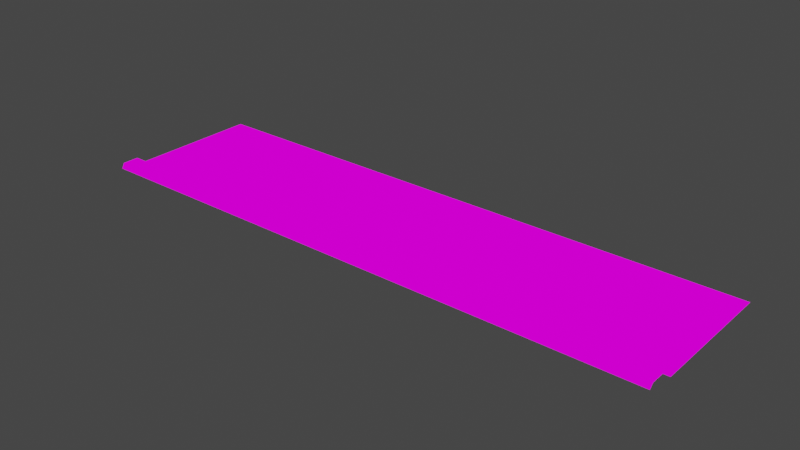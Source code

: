 # Source: Street.blend  (saved by Blender 2.92.15; exported with 4.5.12 LTS)
import bpy
from mathutils import Matrix  # noqa: F401  (used for matrix-valued properties, if any)

bpy.ops.wm.read_factory_settings(use_empty=True)
scene = bpy.context.scene
scene.name = 'Scene'

# ---- collections
col_collection = bpy.data.collections.new('Collection'); scene.collection.children.link(col_collection)

# ---- images (referenced by path relative to the original .blend; pixels are not part of the script)
import os
ASSET_DIR = os.environ.get("B2B_ASSET_DIR", "")  # directory of the original .blend (textures are referenced by path, not embedded)
HERE = os.path.dirname(os.path.abspath(__file__))  # packed textures are extracted next to this script under _unpacked/

def load_image(name, relpath, width, height, colorspace="sRGB"):
    """Load a texture the original file referenced (path relative to the .blend, or extracted next to this script)."""
    p = next((c for c in (os.path.join(HERE, relpath), os.path.join(ASSET_DIR, relpath)) if relpath and os.path.exists(c)), "")
    if p:
        img = bpy.data.images.load(p, check_existing=True)
        img.name = name
    else:  # same state as the original file: an image datablock whose file is absent (Cycles renders it pink)
        img = bpy.data.images.new(name, width, height)
        img.source = "FILE"
        img.filepath = "//" + (relpath or name)
    img.colorspace_settings.name = colorspace
    return img
img_street = load_image('Street', 'Street.png', 1024, 1024, 'sRGB')

# ---- materials (node trees are filled in below, after node groups)
mat_material_001 = bpy.data.materials.new('Material.001')
mat_material_002 = bpy.data.materials.new('Material.002')

# ---- material node trees
mat_material_001.use_nodes = True; mat_material_001.node_tree.nodes.clear()
_N = mat_material_001.node_tree.nodes; _L = mat_material_001.node_tree.links
n0 = _N.new('ShaderNodeOutputMaterial'); n0.name = 'Material Output'; n0.location = (557, 329)
n1 = _N.new('ShaderNodeMixShader'); n1.name = 'Mix Shader'; n1.location = (142, 340)
n2 = _N.new('ShaderNodeTexNoise'); n2.name = 'Noise Texture'; n2.location = (-700, 436)
n2.inputs[2].default_value = 100.0
n3 = _N.new('ShaderNodeMath'); n3.name = 'Math'; n3.location = (337, 243)
n3.operation = 'MULTIPLY'
n3.inputs[1].default_value = 0.2
n3.inputs[2].default_value = 0.0
n4 = _N.new('ShaderNodeTexNoise'); n4.name = 'Noise Texture.001'; n4.location = (21, 133)
n4.inputs[2].default_value = 110.0
n4.inputs[4].default_value = 0.75
n5 = _N.new('ShaderNodeBsdfDiffuse'); n5.name = 'Diffuse BSDF'; n5.location = (-637, 251)
n5.inputs[0].default_value = (0.1417, 0.1417, 0.1417, 1.0)
n6 = _N.new('ShaderNodeMixShader'); n6.name = 'Mix Shader.001'; n6.location = (-377, 311)
n7 = _N.new('ShaderNodeBsdfAnisotropic'); n7.name = 'Glossy BSDF'; n7.location = (-230, 229)
n7.distribution = 'GGX'
n7.inputs[0].default_value = (0.03788, 0.03788, 0.03788, 1.0)
n8 = _N.new('ShaderNodeBsdfAnisotropic'); n8.name = 'Glossy BSDF.001'; n8.location = (-608, 134)
n8.distribution = 'GGX'
n8.inputs[0].default_value = (0.5365, 0.5365, 0.5365, 1.0)
n9 = _N.new('ShaderNodeEmission'); n9.name = 'Emission'; n9.location = (148, 670)
n10 = _N.new('ShaderNodeTexImage'); n10.name = 'Image Texture'; n10.location = (-165, 669)
n10.image = img_street
_L.new(n7.outputs[0], n1.inputs[2])
_L.new(n5.outputs[0], n6.inputs[1])
_L.new(n2.outputs[0], n1.inputs[0])
_L.new(n4.outputs[0], n3.inputs[0])
_L.new(n3.outputs[0], n0.inputs[2])
_L.new(n6.outputs[0], n1.inputs[1])
_L.new(n8.outputs[0], n6.inputs[2])
_L.new(n10.outputs[0], n9.inputs[0])
_L.new(n9.outputs[0], n0.inputs[0])
n0.is_active_output = True
mat_material_002.use_nodes = True; mat_material_002.node_tree.nodes.clear()
_N = mat_material_002.node_tree.nodes; _L = mat_material_002.node_tree.links
n0 = _N.new('ShaderNodeMixShader'); n0.name = 'Mix Shader.001'; n0.location = (-577, 254)
n1 = _N.new('ShaderNodeTexNoise'); n1.name = 'Musgrave Texture'; n1.location = (-1181, 232)
n1.width = 150
n1.normalize = False
n1.inputs[2].default_value = 23.2
n1.inputs[3].default_value = 7.9
n1.inputs[4].default_value = 0.00191
n1.inputs[5].default_value = 3.9
n2 = _N.new('ShaderNodeMixShader'); n2.name = 'Mix Shader.002'; n2.location = (-100, 148)
n3 = _N.new('ShaderNodeBsdfPrincipled'); n3.name = 'Principled BSDF.002'; n3.location = (-219, -29)
n3.distribution = 'GGX'
n3.subsurface_method = 'BURLEY'
n3.inputs[0].default_value = (0.4645, 0.4218, 0.3541, 1.0)
n3.inputs[3].default_value = 1.45
n3.inputs[27].default_value = (0.0, 0.0, 0.0, 1.0)
n3.inputs[28].default_value = 1.0
n4 = _N.new('ShaderNodeTexVoronoi'); n4.name = 'Voronoi Texture'; n4.location = (-676, 107)
n4.distance = 'CHEBYCHEV'
n4.feature = 'F2'
n4.inputs[2].default_value = 40.9
n5 = _N.new('ShaderNodeBsdfPrincipled'); n5.name = 'Principled BSDF.001'; n5.location = (-515, 20)
n5.width = 233
n5.distribution = 'GGX'
n5.subsurface_method = 'BURLEY'
n5.inputs[0].default_value = (0.7959, 0.4701, 0.4083, 1.0)
n5.inputs[3].default_value = 1.45
n5.inputs[27].default_value = (0.0, 0.0, 0.0, 1.0)
n5.inputs[28].default_value = 1.0
n6 = _N.new('ShaderNodeTexNoise'); n6.name = 'Musgrave Texture.001'; n6.location = (144, 71)
n6.width = 150
n6.normalize = False
n6.inputs[3].default_value = 1.0
n6.inputs[4].default_value = 0.25
n7 = _N.new('ShaderNodeTexBrick'); n7.name = 'Brick Texture'; n7.location = (-1019, 654)
n7.offset = 1.0
n7.inputs[1].default_value = (1.0, 1.0, 1.0, 1.0)
n7.inputs[2].default_value = (1.0, 1.0, 1.0, 1.0)
n7.inputs[4].default_value = 4.6
n7.inputs[5].default_value = 0.01
n7.inputs[6].default_value = 0.5
n7.inputs[9].default_value = 1.25
n8 = _N.new('ShaderNodeMath'); n8.name = 'Math'; n8.location = (363, 213)
n8.operation = 'MULTIPLY'
n8.inputs[2].default_value = 0.0
n9 = _N.new('ShaderNodeMath'); n9.name = 'Math.001'; n9.location = (583, 240)
n9.operation = 'MULTIPLY'
n9.inputs[1].default_value = 0.1
n9.inputs[2].default_value = 0.0
n10 = _N.new('ShaderNodeBsdfPrincipled'); n10.name = 'Principled BSDF'; n10.location = (-1012, 163)
n10.distribution = 'GGX'
n10.subsurface_method = 'BURLEY'
n10.inputs[0].default_value = (0.1118, 0.1135, 0.06219, 1.0)
n10.inputs[3].default_value = 1.45
n10.inputs[27].default_value = (0.0, 0.0, 0.0, 1.0)
n10.inputs[28].default_value = 1.0
n11 = _N.new('ShaderNodeTexImage'); n11.name = 'Image Texture'; n11.location = (-369, 709)
n11.image = img_street
n12 = _N.new('ShaderNodeMixShader'); n12.name = 'Mix Shader'; n12.location = (120, 282)
n13 = _N.new('ShaderNodeOutputMaterial'); n13.name = 'Material Output'; n13.location = (803, 338)
n14 = _N.new('ShaderNodeEmission'); n14.name = 'Emission'; n14.location = (20, 653)
_L.new(n10.outputs[0], n0.inputs[1])
_L.new(n5.outputs[0], n2.inputs[1])
_L.new(n7.outputs[0], n12.inputs[0])
_L.new(n0.outputs[0], n12.inputs[1])
_L.new(n1.outputs[0], n0.inputs[0])
_L.new(n5.outputs[0], n0.inputs[2])
_L.new(n2.outputs[0], n12.inputs[2])
_L.new(n7.outputs[0], n8.inputs[0])
_L.new(n3.outputs[0], n2.inputs[2])
_L.new(n4.outputs[0], n2.inputs[0])
_L.new(n6.outputs[0], n8.inputs[1])
_L.new(n8.outputs[0], n9.inputs[0])
_L.new(n9.outputs[0], n13.inputs[2])
_L.new(n11.outputs[0], n14.inputs[0])
_L.new(n14.outputs[0], n13.inputs[0])
n13.is_active_output = True

# ---- world
world_world = bpy.data.worlds.new('World'); scene.world = world_world
world_world.use_nodes = True; world_world.node_tree.nodes.clear()
_N = world_world.node_tree.nodes; _L = world_world.node_tree.links
n0 = _N.new('ShaderNodeOutputWorld'); n0.name = 'World Output'; n0.location = (300, 300)
n1 = _N.new('ShaderNodeBackground'); n1.name = 'Background'; n1.location = (10, 300)
n1.inputs[0].default_value = (0.05088, 0.05088, 0.05088, 1.0)
_L.new(n1.outputs[0], n0.inputs[0])
n0.is_active_output = True
world_world.color = (0.05088, 0.05088, 0.05088)
world_world.use_sun_shadow = False
world_world.sun_shadow_jitter_overblur = 0.0

# ---- meshes
me_plane = bpy.data.meshes.new('Plane')
me_plane.from_pydata([(-10.0, -3.0, 0.0), (10.0, -3.0, 0.0), (-10.0, 1.53, 0.0), (10.0, 1.53, 0.0), (-10.1, -3.158, 0.1811), (9.9, -3.158, 0.1811), (-10.1, -3.158, 0.1811), (9.9, -3.158, 0.1811), (-10.1, -3.725, 0.1811), (9.9, -3.725, 0.1811), (-10.13, -3.79, -0.007695), (9.87, -3.79, -0.007695)], [], [(0, 1, 3, 2), (1, 0, 4, 5), (5, 4, 6, 7), (7, 6, 8, 9), (9, 8, 10, 11)])
me_plane.polygons.foreach_set('material_index', [0, 1, 0, 1, 1])
_uv = me_plane.uv_layers.new(name='UVMap')
_uv.uv.foreach_set('vector', [0.2254, 0.004953, 0.2254, 1.0, 0.0, 1.0, 0.0, 0.004953, 0.2254, 1.0, 0.2254, 0.004953, 0.2332, 0.0, 0.2332, 0.995, 0.2714, 0.0, 0.2714, 0.0, 0.2714, 0.0, 0.2714, 0.0, 0.2614, 0.0, 0.2614, 0.995, 0.2332, 0.995, 0.2332, 0.0, 0.2714, 0.0, 0.2714, 0.995, 0.2614, 0.9966, 0.2614, 0.001524])
me_plane.materials.append(mat_material_001)
me_plane.materials.append(mat_material_002)
me_plane.use_remesh_fix_poles = True
me_plane.use_remesh_preserve_attributes = False
me_plane.use_mirror_vertex_groups = False
me_plane.update()

# ---- objects
ob_plane = bpy.data.objects.new('Plane', me_plane)

# ---- transforms, parenting, visibility, modifiers, constraints
ob_plane.location = (0.0, 0.0, 0.0)
ob_plane.lineart.crease_threshold = 0.0

# ---- collection membership
col_collection.objects.link(ob_plane)

# ---- scene / render settings (as saved in the file)
scene.frame_start = 1; scene.frame_end = 250; scene.frame_set(23)
scene.render.engine = 'CYCLES'
scene.cycles.use_denoising = False
scene.cycles.samples = 128
scene.cycles.sampling_pattern = 'TABULATED_SOBOL'
scene.cycles.use_adaptive_sampling = False
scene.cycles.use_light_tree = False
scene.view_settings.view_transform = 'Filmic'
bpy.context.view_layer.update()

# ---- added for rendering (the .blend has no active camera): camera
cam_auto = bpy.data.cameras.new('AutoCamera')
cam_auto.lens = 50.0
cam_auto.sensor_width = 36.0
cam_auto.clip_end = 1000.0
ob_auto_camera = bpy.data.objects.new('AutoCamera', cam_auto)
scene.collection.objects.link(ob_auto_camera)
ob_auto_camera.location = (19.1999, -24.2481, 15.4988)
ob_auto_camera.rotation_euler = (1.09748, -7.21219e-08, 0.694738)
scene.camera = ob_auto_camera
bpy.context.view_layer.update()
